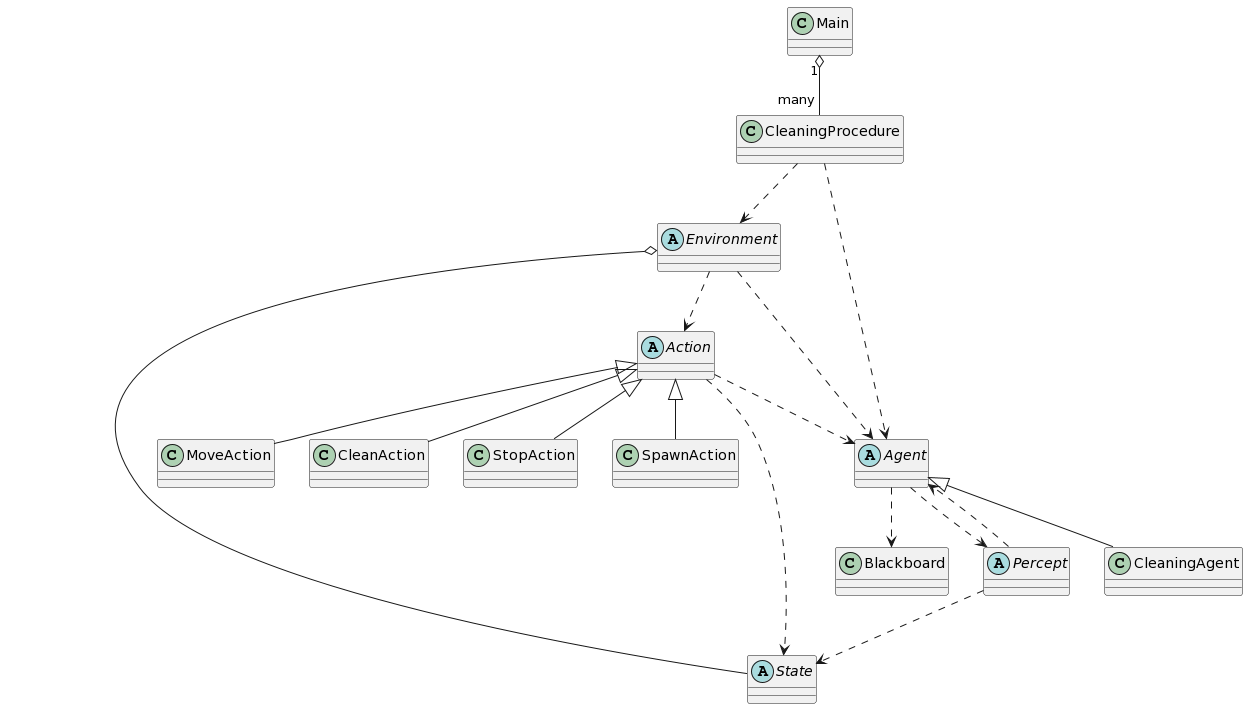

The diagram above was rendered by PlantUML. Its source (embedded in the PNG):
@startuml
class Main {
}

class CleaningProcedure {
}

class Blackboard {}

abstract class Agent {
}

abstract class State {
}

abstract class Action {}

abstract class Percept {}

abstract class Environment {}

Environment o-- State
Environment ..> Action
Environment ..> Agent
CleaningProcedure ..> Environment

class MoveAction {}
class CleanAction {}
class StopAction {}
class SpawnAction {}

class CleaningAgent {}

Agent <|-- CleaningAgent

Main "1" o-- "many" CleaningProcedure
CleaningProcedure ..> Agent 

Action ..> Agent
Action ..> State

Action <|-- MoveAction
Action <|-- CleanAction
Action <|-- StopAction
Action <|-- SpawnAction

Percept ..> State
Percept ..> Agent

Agent ..> Percept

Agent ..> Blackboard
@enduml